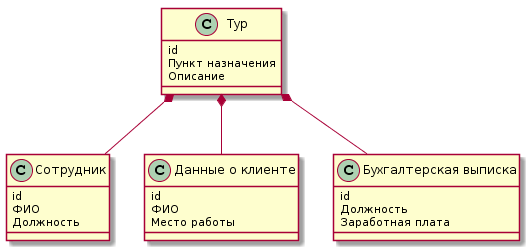

The diagram above was rendered by PlantUML. Its source (embedded in the PNG):
@startuml
class Тур {
  id
  Пункт назначения
  Описание
} 
class Сотрудник {
  id
  ФИО
  Должность
}
class "Данные о клиенте" {
  id
  ФИО
Место работы
}
class "Бухгалтерская выписка" {
  id
  Должность
  Заработная плата
}
Тур *-- "Сотрудник"
Тур *-- "Данные о клиенте"
Тур *-- "Бухгалтерская выписка"
@enduml